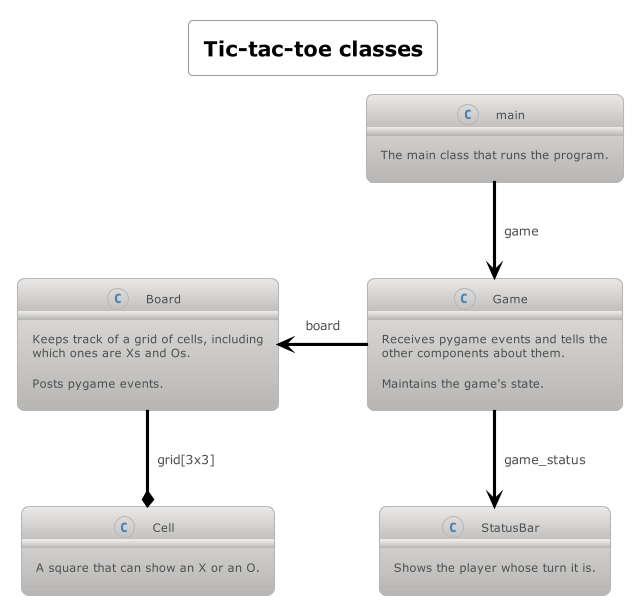

The diagram above was rendered by PlantUML. Its source (embedded in the PNG):
@startuml

!theme metal
skinparam backgroundColor white
skinparam title {
	FontColor black
}
skinparam sequence {
    LifeLineBorderColor black
}
skinparam state {
    ArrowColor black
	AttributeFontColor black
}
skinparam wrapWidth 350

title Tic-tac-toe classes

class main {
    The main class that runs the program.
}

class Game {
    Receives pygame events and tells the \nother components about them.
    Maintains the game's state.
}

class Board {
    Keeps track of a grid of cells, including \nwhich ones are Xs and Os.
    Posts pygame events.
}

class StatusBar {
    Shows the player whose turn it is.
}

class Cell {
    A square that can show an X or an O.
}

main -down-> Game : game
Game -left-> Board : board
Board -down-* Cell: grid[3x3]
Game --> StatusBar : game_status

@enduml